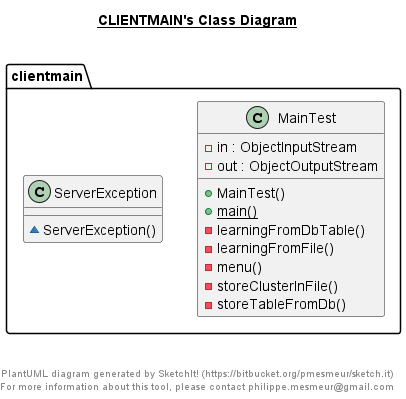

The diagram above was rendered by PlantUML. Its source (embedded in the PNG):
@startuml

title __CLIENTMAIN's Class Diagram__\n

  namespace clientmain {
    class clientmain.MainTest {
        - in : ObjectInputStream
        - out : ObjectOutputStream
        + MainTest()
        {static} + main()
        - learningFromDbTable()
        - learningFromFile()
        - menu()
        - storeClusterInFile()
        - storeTableFromDb()
    }
  }
  

  namespace clientmain {
    class clientmain.ServerException {
        ~ ServerException()
    }
  }
  



right footer


PlantUML diagram generated by SketchIt! (https://bitbucket.org/pmesmeur/sketch.it)
For more information about this tool, please contact philippe.mesmeur@gmail.com
endfooter

@enduml